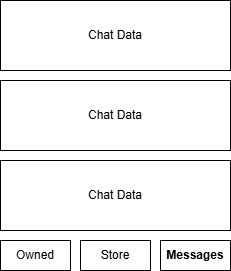

The diagram above was exported from draw.io. Its source (the exported page's mxGraphModel, read from the mxfile embedded in the PNG):
<mxGraphModel dx="358" dy="675" grid="1" gridSize="10" guides="1" tooltips="1" connect="1" arrows="1" fold="1" page="1" pageScale="1" pageWidth="827" pageHeight="1169" math="0" shadow="0">
  <root>
    <mxCell id="0" />
    <mxCell id="1" parent="0" />
    <mxCell id="ZAhcKbJYkCqjEJFU77zx-2" parent="1" style="rounded=0;whiteSpace=wrap;html=1;fontStyle=0" value="Store" vertex="1">
      <mxGeometry height="30" width="70" x="90" y="500" as="geometry" />
    </mxCell>
    <mxCell id="SqTviGAEWpZZomOeHMeY-1" parent="1" style="rounded=0;whiteSpace=wrap;html=1;fontStyle=1" value="Messages" vertex="1">
      <mxGeometry height="30" width="70" x="170" y="500" as="geometry" />
    </mxCell>
    <mxCell id="SqTviGAEWpZZomOeHMeY-2" parent="1" style="rounded=0;whiteSpace=wrap;html=1;fontStyle=0" value="Owned" vertex="1">
      <mxGeometry height="30" width="70" x="10" y="500" as="geometry" />
    </mxCell>
    <mxCell id="SqTviGAEWpZZomOeHMeY-3" parent="1" style="rounded=0;whiteSpace=wrap;html=1;" value="Chat Data" vertex="1">
      <mxGeometry height="70" width="230" x="10" y="420" as="geometry" />
    </mxCell>
    <mxCell id="SqTviGAEWpZZomOeHMeY-4" parent="1" style="rounded=0;whiteSpace=wrap;html=1;" value="Chat Data" vertex="1">
      <mxGeometry height="70" width="230" x="10" y="340" as="geometry" />
    </mxCell>
    <mxCell id="SqTviGAEWpZZomOeHMeY-5" parent="1" style="rounded=0;whiteSpace=wrap;html=1;" value="Chat Data" vertex="1">
      <mxGeometry height="70" width="230" x="10" y="260" as="geometry" />
    </mxCell>
  </root>
</mxGraphModel>